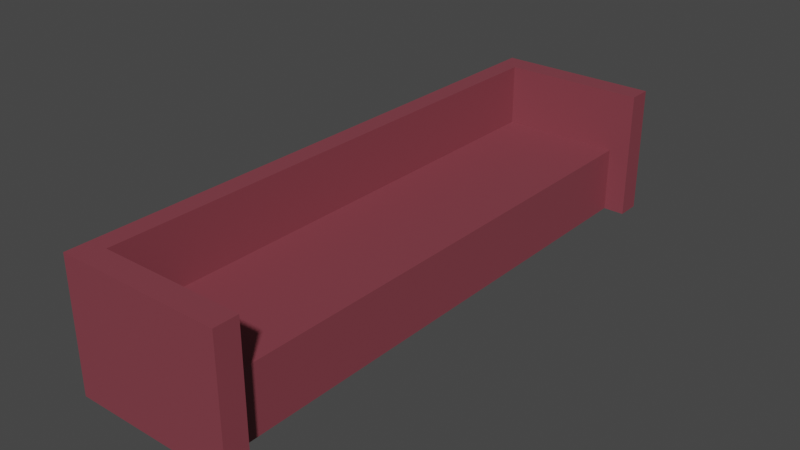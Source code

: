 # Source: couch.blend  (saved by Blender 3.3.6; exported with 4.5.12 LTS)
import bpy
from mathutils import Matrix  # noqa: F401  (used for matrix-valued properties, if any)

bpy.ops.wm.read_factory_settings(use_empty=True)
scene = bpy.context.scene
scene.name = 'Scene'

# ---- collections
col_collection = bpy.data.collections.new('Collection'); scene.collection.children.link(col_collection)

# ---- materials (node trees are filled in below, after node groups)
mat_couch = bpy.data.materials.new('Couch')
mat_couch.use_transparent_shadow = False

# ---- material node trees
mat_couch.use_nodes = True; mat_couch.node_tree.nodes.clear()
_N = mat_couch.node_tree.nodes; _L = mat_couch.node_tree.links
n0 = _N.new('ShaderNodeBsdfPrincipled'); n0.name = 'Principled BSDF'; n0.location = (10, 300)
n0.distribution = 'GGX'
n0.subsurface_method = 'RANDOM_WALK_SKIN'
n0.inputs[0].default_value = (0.233, 0.04945, 0.06664, 1.0)
n0.inputs[3].default_value = 1.45
n0.inputs[27].default_value = (0.0, 0.0, 0.0, 1.0)
n0.inputs[28].default_value = 1.0
n1 = _N.new('ShaderNodeOutputMaterial'); n1.name = 'Material Output'; n1.location = (300, 300)
_L.new(n0.outputs[0], n1.inputs[0])
n1.is_active_output = True

# ---- world
world_world = bpy.data.worlds.new('World'); scene.world = world_world
world_world.use_nodes = True; world_world.node_tree.nodes.clear()
_N = world_world.node_tree.nodes; _L = world_world.node_tree.links
n0 = _N.new('ShaderNodeOutputWorld'); n0.name = 'World Output'; n0.location = (300, 300)
n1 = _N.new('ShaderNodeBackground'); n1.name = 'Background'; n1.location = (10, 300)
n1.inputs[0].default_value = (0.05088, 0.05088, 0.05088, 1.0)
_L.new(n1.outputs[0], n0.inputs[0])
n0.is_active_output = True
world_world.color = (0.05088, 0.05088, 0.05088)
world_world.use_sun_shadow = False
world_world.sun_shadow_jitter_overblur = 0.0

# ---- meshes
me_cube_001 = bpy.data.meshes.new('Cube.001')
me_cube_001.from_pydata([(-0.6822, -2.97, -0.3719), (-0.6822, -2.97, 0.3719), (-0.6822, 2.97, -0.3719), (-0.6822, 2.97, 0.3719), (0.6822, -2.97, -0.3719), (0.6822, -2.97, 0.3719), (0.6822, 2.97, -0.3719), (0.6822, 2.97, 0.3719), (-0.9037, 2.97, -0.3719), (-0.9037, -2.97, -0.3719), (-0.9037, -2.97, 0.3719), (-0.9037, 2.97, 0.3719), (-0.6822, -3.236, -0.3719), (-0.6822, -3.236, 0.3719), (-0.6822, 3.236, 0.3719), (-0.6822, 3.236, -0.3719), (0.6822, 3.236, -0.3719), (0.6822, 3.236, 0.3719), (0.6822, -3.236, 0.3719), (0.6822, -3.236, -0.3719), (-0.9037, -3.236, -0.3719), (-0.9037, -3.236, 0.3719), (-0.9037, 3.236, 0.3719), (-0.9037, 3.236, -0.3719), (-0.6822, -2.97, 1.074), (-0.6822, 2.97, 1.074), (0.6822, 2.97, 1.074), (0.6822, -2.97, 1.074), (-0.9037, -2.97, 1.074), (-0.9037, 2.97, 1.074), (-0.6822, 3.236, 1.074), (0.6822, 3.236, 1.074), (0.6822, -3.236, 1.074), (-0.6822, -3.236, 1.074), (-0.9037, 3.236, 1.074), (-0.9037, -3.236, 1.074), (0.9231, 2.97, 0.3719), (0.9231, 2.97, -0.3719), (0.9231, -2.97, 0.3719), (0.9231, -2.97, -0.3719), (0.9231, -3.236, 1.074), (0.9231, -3.236, 0.3719), (0.9231, -2.97, 1.074), (0.9231, 3.236, 0.3719), (0.9231, 3.236, -0.3719), (0.9231, -3.236, -0.3719), (0.9231, 2.97, 1.074), (0.9231, 3.236, 1.074)], [], [(1, 3, 25, 24), (2, 8, 23, 15), (6, 7, 5, 4), (27, 32, 40, 42), (2, 6, 4, 0), (7, 3, 1, 5), (9, 10, 11, 8), (2, 0, 9, 8), (8, 11, 22, 23), (9, 0, 12, 20), (15, 14, 17, 16), (19, 18, 13, 12), (14, 15, 23, 22), (12, 13, 21, 20), (32, 18, 41, 40), (3, 7, 26, 25), (4, 5, 38, 39), (10, 9, 20, 21), (0, 4, 19, 12), (26, 7, 36, 46), (6, 2, 15, 16), (10, 21, 35, 28), (24, 25, 29, 28), (25, 26, 31, 30), (29, 25, 30, 34), (24, 28, 35, 33), (27, 24, 33, 32), (17, 14, 30, 31), (14, 22, 34, 30), (13, 18, 32, 33), (22, 11, 29, 34), (11, 10, 28, 29), (21, 13, 33, 35), (5, 1, 24, 27), (36, 43, 47, 46), (39, 38, 41, 45), (36, 37, 44, 43), (41, 38, 42, 40), (7, 6, 37, 36), (19, 4, 39, 45), (5, 27, 42, 38), (6, 16, 44, 37), (16, 17, 43, 44), (31, 26, 46, 47), (17, 31, 47, 43), (18, 19, 45, 41)])
_uv = me_cube_001.uv_layers.new(name='UVMap')
_uv.uv.foreach_set('vector', [0.875, 0.75, 0.875, 0.5, 0.875, 0.5, 0.875, 0.75, 0.125, 0.5, 0.125, 0.5, 0.125, 0.5, 0.125, 0.5, 0.375, 0.5, 0.625, 0.5, 0.625, 0.75, 0.375, 0.75, 0.625, 0.75, 0.625, 0.75, 0.625, 0.75, 0.625, 0.75, 0.125, 0.5, 0.375, 0.5, 0.375, 0.75, 0.125, 0.75, 0.625, 0.5, 0.875, 0.5, 0.875, 0.75, 0.625, 0.75, 0.375, 0.0, 0.625, 0.0, 0.625, 0.25, 0.375, 0.25, 0.125, 0.5, 0.125, 0.75, 0.125, 0.75, 0.125, 0.5, 0.375, 0.25, 0.625, 0.25, 0.625, 0.25, 0.375, 0.25, 0.125, 0.75, 0.125, 0.75, 0.125, 0.75, 0.125, 0.75, 0.375, 0.25, 0.625, 0.25, 0.625, 0.5, 0.375, 0.5, 0.375, 0.75, 0.625, 0.75, 0.625, 1.0, 0.375, 1.0, 0.625, 0.25, 0.375, 0.25, 0.375, 0.25, 0.625, 0.25, 0.375, 1.0, 0.625, 1.0, 0.625, 1.0, 0.375, 1.0, 0.625, 0.75, 0.625, 0.75, 0.625, 0.75, 0.625, 0.75, 0.875, 0.5, 0.625, 0.5, 0.625, 0.5, 0.875, 0.5, 0.375, 0.75, 0.625, 0.75, 0.625, 0.75, 0.375, 0.75, 0.625, 0.0, 0.375, 0.0, 0.375, 0.0, 0.625, 0.0, 0.125, 0.75, 0.375, 0.75, 0.375, 0.75, 0.125, 0.75, 0.625, 0.5, 0.625, 0.5, 0.625, 0.5, 0.625, 0.5, 0.375, 0.5, 0.125, 0.5, 0.125, 0.5, 0.375, 0.5, 0.625, 0.0, 0.625, 0.0, 0.625, 0.0, 0.625, 0.0, 0.875, 0.75, 0.875, 0.5, 0.875, 0.5, 0.875, 0.75, 0.875, 0.5, 0.625, 0.5, 0.625, 0.5, 0.875, 0.5, 0.875, 0.5, 0.875, 0.5, 0.875, 0.5, 0.875, 0.5, 0.875, 0.75, 0.875, 0.75, 0.875, 0.75, 0.875, 0.75, 0.625, 0.75, 0.875, 0.75, 0.875, 0.75, 0.625, 0.75, 0.625, 0.5, 0.625, 0.25, 0.625, 0.25, 0.625, 0.5, 0.625, 0.25, 0.625, 0.25, 0.625, 0.25, 0.625, 0.25, 0.625, 1.0, 0.625, 0.75, 0.625, 0.75, 0.625, 1.0, 0.625, 0.25, 0.625, 0.25, 0.625, 0.25, 0.625, 0.25, 0.625, 0.25, 0.625, 0.0, 0.625, 0.0, 0.625, 0.25, 0.625, 1.0, 0.625, 1.0, 0.625, 1.0, 0.625, 1.0, 0.625, 0.75, 0.875, 0.75, 0.875, 0.75, 0.625, 0.75, 0.625, 0.5, 0.625, 0.5, 0.625, 0.5, 0.625, 0.5, 0.375, 0.75, 0.625, 0.75, 0.625, 0.75, 0.375, 0.75, 0.625, 0.5, 0.375, 0.5, 0.375, 0.5, 0.625, 0.5, 0.625, 0.75, 0.625, 0.75, 0.625, 0.75, 0.625, 0.75, 0.625, 0.5, 0.375, 0.5, 0.375, 0.5, 0.625, 0.5, 0.375, 0.75, 0.375, 0.75, 0.375, 0.75, 0.375, 0.75, 0.625, 0.75, 0.625, 0.75, 0.625, 0.75, 0.625, 0.75, 0.375, 0.5, 0.375, 0.5, 0.375, 0.5, 0.375, 0.5, 0.375, 0.5, 0.625, 0.5, 0.625, 0.5, 0.375, 0.5, 0.625, 0.5, 0.625, 0.5, 0.625, 0.5, 0.625, 0.5, 0.625, 0.5, 0.625, 0.5, 0.625, 0.5, 0.625, 0.5, 0.625, 0.75, 0.375, 0.75, 0.375, 0.75, 0.625, 0.75])
me_cube_001.materials.append(mat_couch)
me_cube_001.update()

# ---- objects
ob_model = bpy.data.objects.new('Model', me_cube_001)

# ---- transforms, parenting, visibility, modifiers, constraints
ob_model.location = (0.0, 0.0, 0.0)

# ---- collection membership
col_collection.objects.link(ob_model)

# ---- scene / render settings (as saved in the file)
scene.frame_start = 1; scene.frame_end = 250; scene.frame_set(1)
scene.render.engine = 'BLENDER_EEVEE_NEXT'
scene.cycles.sampling_pattern = 'TABULATED_SOBOL'
scene.cycles.use_light_tree = False
scene.view_settings.view_transform = 'Filmic'
bpy.context.view_layer.update()

# ---- added for rendering (the .blend has no active camera and no usable light): camera, sun
cam_auto = bpy.data.cameras.new('AutoCamera')
cam_auto.lens = 50.0
cam_auto.sensor_width = 36.0
cam_auto.clip_end = 1000.0
ob_auto_camera = bpy.data.objects.new('AutoCamera', cam_auto)
scene.collection.objects.link(ob_auto_camera)
ob_auto_camera.location = (6.37396, -7.63708, 5.44268)
ob_auto_camera.rotation_euler = (1.09748, -7.21219e-08, 0.694738)
scene.camera = ob_auto_camera
light_auto_sun = bpy.data.lights.new('AutoSun', 'SUN')
light_auto_sun.energy = 3.0
light_auto_sun.angle = 0.0523599
ob_auto_sun = bpy.data.objects.new('AutoSun', light_auto_sun)
scene.collection.objects.link(ob_auto_sun)
ob_auto_sun.rotation_euler = (0.872665, 0.174533, 0.523599)
bpy.context.view_layer.update()
